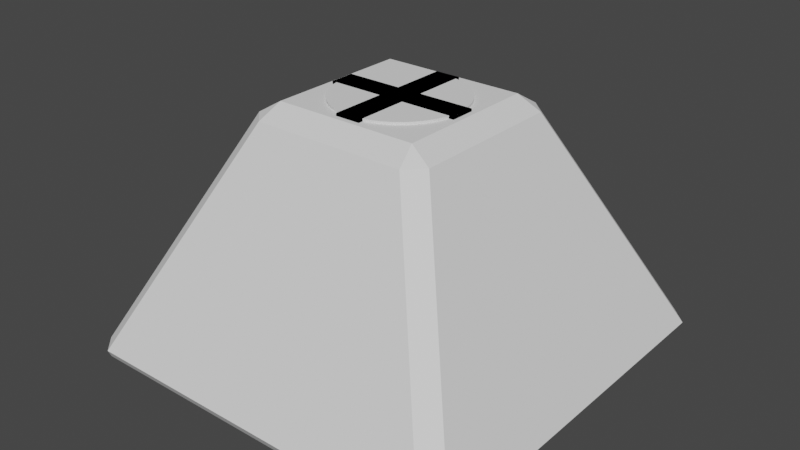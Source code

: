 # Source: candle_hold_dreamlys.blend  (saved by Blender 2.92.15; exported with 4.5.12 LTS)
import bpy
from mathutils import Matrix  # noqa: F401  (used for matrix-valued properties, if any)

bpy.ops.wm.read_factory_settings(use_empty=True)
scene = bpy.context.scene
scene.name = 'Scene'

# ---- collections
col_collection = bpy.data.collections.new('Collection'); scene.collection.children.link(col_collection)

# ---- world
world_world = bpy.data.worlds.new('World'); scene.world = world_world
world_world.use_nodes = True; world_world.node_tree.nodes.clear()
_N = world_world.node_tree.nodes; _L = world_world.node_tree.links
n0 = _N.new('ShaderNodeOutputWorld'); n0.name = 'World Output'; n0.location = (300, 300)
n1 = _N.new('ShaderNodeBackground'); n1.name = 'Background'; n1.location = (10, 300)
n1.inputs[0].default_value = (0.05088, 0.05088, 0.05088, 1.0)
_L.new(n1.outputs[0], n0.inputs[0])
n0.is_active_output = True
world_world.color = (0.05088, 0.05088, 0.05088)
world_world.use_sun_shadow = False
world_world.sun_shadow_jitter_overblur = 0.0

# ---- meshes
me_cylinder = bpy.data.meshes.new('Cylinder')
me_cylinder.from_pydata([(9.017e-07, 10.04, -12.5), (-1.152e-06, 12.79, 12.5), (0.4927, 10.03, -12.5), (0.6278, 12.78, 12.5), (0.9842, 9.993, -12.5), (1.254, 12.73, 12.5), (1.473, 9.932, -12.5), (1.877, 12.66, 12.5), (1.959, 9.848, -12.5), (2.496, 12.55, 12.5), (2.44, 9.74, -12.5), (3.109, 12.41, 12.5), (2.915, 9.609, -12.5), (3.714, 12.24, 12.5), (3.383, 9.454, -12.5), (4.31, 12.05, 12.5), (3.843, 9.277, -12.5), (4.896, 11.82, 12.5), (4.293, 9.077, -12.5), (5.47, 11.57, 12.5), (4.733, 8.855, -12.5), (6.031, 11.28, 12.5), (5.162, 8.613, -12.5), (6.578, 10.97, 12.5), (5.579, 8.349, -12.5), (7.108, 10.64, 12.5), (5.981, 8.065, -12.5), (7.622, 10.28, 12.5), (6.37, 7.762, -12.5), (8.117, 9.89, 12.5), (6.743, 7.44, -12.5), (8.592, 9.48, 12.5), (7.1, 7.1, -12.5), (9.047, 9.047, 12.5), (7.44, 6.743, -12.5), (9.48, 8.592, 12.5), (7.762, 6.37, -12.5), (9.89, 8.117, 12.5), (8.065, 5.981, -12.5), (10.28, 7.622, 12.5), (8.349, 5.579, -12.5), (10.64, 7.108, 12.5), (8.613, 5.162, -12.5), (10.97, 6.578, 12.5), (8.855, 4.733, -12.5), (11.28, 6.031, 12.5), (9.077, 4.293, -12.5), (11.57, 5.47, 12.5), (9.277, 3.843, -12.5), (11.82, 4.896, 12.5), (9.454, 3.383, -12.5), (12.05, 4.31, 12.5), (9.609, 2.915, -12.5), (12.24, 3.714, 12.5), (9.74, 2.44, -12.5), (12.41, 3.109, 12.5), (9.848, 1.959, -12.5), (12.55, 2.496, 12.5), (9.932, 1.473, -12.5), (12.66, 1.877, 12.5), (9.993, 0.9842, -12.5), (12.73, 1.254, 12.5), (10.03, 0.4927, -12.5), (12.78, 0.6278, 12.5), (10.04, -4.529e-06, -12.5), (12.79, -4.497e-06, 12.5), (10.03, -0.4927, -12.5), (12.78, -0.6278, 12.5), (9.993, -0.9842, -12.5), (12.73, -1.254, 12.5), (9.932, -1.473, -12.5), (12.66, -1.877, 12.5), (9.848, -1.959, -12.5), (12.55, -2.496, 12.5), (9.74, -2.44, -12.5), (12.41, -3.109, 12.5), (9.609, -2.915, -12.5), (12.24, -3.714, 12.5), (9.454, -3.383, -12.5), (12.05, -4.31, 12.5), (9.277, -3.843, -12.5), (11.82, -4.896, 12.5), (9.077, -4.293, -12.5), (11.57, -5.47, 12.5), (8.855, -4.733, -12.5), (11.28, -6.031, 12.5), (8.613, -5.162, -12.5), (10.97, -6.578, 12.5), (8.349, -5.579, -12.5), (10.64, -7.108, 12.5), (8.065, -5.981, -12.5), (10.28, -7.622, 12.5), (7.762, -6.37, -12.5), (9.89, -8.117, 12.5), (7.44, -6.743, -12.5), (9.48, -8.592, 12.5), (7.1, -7.1, -12.5), (9.047, -9.047, 12.5), (6.743, -7.44, -12.5), (8.592, -9.48, 12.5), (6.37, -7.762, -12.5), (8.117, -9.89, 12.5), (5.982, -8.065, -12.5), (7.622, -10.28, 12.5), (5.579, -8.349, -12.5), (7.108, -10.64, 12.5), (5.162, -8.613, -12.5), (6.578, -10.97, 12.5), (4.733, -8.855, -12.5), (6.031, -11.28, 12.5), (4.293, -9.077, -12.5), (5.47, -11.57, 12.5), (3.843, -9.277, -12.5), (4.896, -11.82, 12.5), (3.383, -9.454, -12.5), (4.31, -12.05, 12.5), (2.915, -9.609, -12.5), (3.714, -12.24, 12.5), (2.44, -9.74, -12.5), (3.109, -12.41, 12.5), (1.959, -9.848, -12.5), (2.496, -12.55, 12.5), (1.473, -9.932, -12.5), (1.877, -12.66, 12.5), (0.9842, -9.993, -12.5), (1.254, -12.73, 12.5), (0.4927, -10.03, -12.5), (0.6278, -12.78, 12.5), (1.918e-05, -10.04, -12.5), (2.213e-05, -12.79, 12.5), (-0.4927, -10.03, -12.5), (-0.6278, -12.78, 12.5), (-0.9842, -9.993, -12.5), (-1.254, -12.73, 12.5), (-1.473, -9.932, -12.5), (-1.877, -12.66, 12.5), (-1.959, -9.848, -12.5), (-2.496, -12.55, 12.5), (-2.44, -9.74, -12.5), (-3.109, -12.41, 12.5), (-2.915, -9.609, -12.5), (-3.714, -12.24, 12.5), (-3.383, -9.454, -12.5), (-4.31, -12.05, 12.5), (-3.843, -9.277, -12.5), (-4.896, -11.82, 12.5), (-4.293, -9.077, -12.5), (-5.47, -11.57, 12.5), (-4.733, -8.856, -12.5), (-6.031, -11.28, 12.5), (-5.162, -8.613, -12.5), (-6.578, -10.97, 12.5), (-5.579, -8.349, -12.5), (-7.108, -10.64, 12.5), (-5.981, -8.065, -12.5), (-7.622, -10.28, 12.5), (-6.37, -7.762, -12.5), (-8.117, -9.89, 12.5), (-6.743, -7.44, -12.5), (-8.592, -9.48, 12.5), (-7.1, -7.1, -12.5), (-9.047, -9.047, 12.5), (-7.44, -6.743, -12.5), (-9.48, -8.592, 12.5), (-7.762, -6.37, -12.5), (-9.89, -8.117, 12.5), (-8.065, -5.982, -12.5), (-10.28, -7.622, 12.5), (-8.349, -5.579, -12.5), (-10.64, -7.108, 12.5), (-8.613, -5.162, -12.5), (-10.97, -6.578, 12.5), (-8.855, -4.733, -12.5), (-11.28, -6.031, 12.5), (-9.077, -4.293, -12.5), (-11.57, -5.47, 12.5), (-9.277, -3.843, -12.5), (-11.82, -4.896, 12.5), (-9.454, -3.383, -12.5), (-12.05, -4.31, 12.5), (-9.609, -2.915, -12.5), (-12.24, -3.714, 12.5), (-9.74, -2.44, -12.5), (-12.41, -3.109, 12.5), (-9.848, -1.959, -12.5), (-12.55, -2.496, 12.5), (-9.932, -1.473, -12.5), (-12.66, -1.877, 12.5), (-9.993, -0.9842, -12.5), (-12.73, -1.254, 12.5), (-10.03, -0.4927, -12.5), (-12.78, -0.6278, 12.5), (-10.04, -1.474e-05, -12.5), (-12.79, -1.751e-05, 12.5), (-10.03, 0.4927, -12.5), (-12.78, 0.6278, 12.5), (-9.993, 0.9842, -12.5), (-12.73, 1.254, 12.5), (-9.932, 1.473, -12.5), (-12.66, 1.877, 12.5), (-9.848, 1.959, -12.5), (-12.55, 2.496, 12.5), (-9.74, 2.44, -12.5), (-12.41, 3.109, 12.5), (-9.609, 2.915, -12.5), (-12.24, 3.714, 12.5), (-9.454, 3.383, -12.5), (-12.05, 4.31, 12.5), (-9.277, 3.843, -12.5), (-11.82, 4.896, 12.5), (-9.077, 4.293, -12.5), (-11.57, 5.47, 12.5), (-8.855, 4.733, -12.5), (-11.28, 6.031, 12.5), (-8.613, 5.162, -12.5), (-10.97, 6.578, 12.5), (-8.349, 5.579, -12.5), (-10.64, 7.108, 12.5), (-8.065, 5.981, -12.5), (-10.28, 7.622, 12.5), (-7.762, 6.37, -12.5), (-9.89, 8.117, 12.5), (-7.44, 6.743, -12.5), (-9.48, 8.592, 12.5), (-7.1, 7.1, -12.5), (-9.047, 9.047, 12.5), (-6.743, 7.44, -12.5), (-8.592, 9.48, 12.5), (-6.37, 7.762, -12.5), (-8.117, 9.89, 12.5), (-5.981, 8.065, -12.5), (-7.622, 10.28, 12.5), (-5.579, 8.349, -12.5), (-7.108, 10.64, 12.5), (-5.162, 8.613, -12.5), (-6.578, 10.97, 12.5), (-4.733, 8.855, -12.5), (-6.031, 11.28, 12.5), (-4.293, 9.077, -12.5), (-5.47, 11.57, 12.5), (-3.843, 9.277, -12.5), (-4.896, 11.82, 12.5), (-3.383, 9.454, -12.5), (-4.31, 12.05, 12.5), (-2.915, 9.609, -12.5), (-3.714, 12.24, 12.5), (-2.44, 9.74, -12.5), (-3.109, 12.41, 12.5), (-1.959, 9.848, -12.5), (-2.496, 12.55, 12.5), (-1.473, 9.932, -12.5), (-1.877, 12.66, 12.5), (-0.9842, 9.993, -12.5), (-1.254, 12.73, 12.5), (-0.4927, 10.03, -12.5), (-0.6278, 12.78, 12.5)], [], [(0, 1, 3, 2), (2, 3, 5, 4), (4, 5, 7, 6), (6, 7, 9, 8), (8, 9, 11, 10), (10, 11, 13, 12), (12, 13, 15, 14), (14, 15, 17, 16), (16, 17, 19, 18), (18, 19, 21, 20), (20, 21, 23, 22), (22, 23, 25, 24), (24, 25, 27, 26), (26, 27, 29, 28), (28, 29, 31, 30), (30, 31, 33, 32), (32, 33, 35, 34), (34, 35, 37, 36), (36, 37, 39, 38), (38, 39, 41, 40), (40, 41, 43, 42), (42, 43, 45, 44), (44, 45, 47, 46), (46, 47, 49, 48), (48, 49, 51, 50), (50, 51, 53, 52), (52, 53, 55, 54), (54, 55, 57, 56), (56, 57, 59, 58), (58, 59, 61, 60), (60, 61, 63, 62), (62, 63, 65, 64), (64, 65, 67, 66), (66, 67, 69, 68), (68, 69, 71, 70), (70, 71, 73, 72), (72, 73, 75, 74), (74, 75, 77, 76), (76, 77, 79, 78), (78, 79, 81, 80), (80, 81, 83, 82), (82, 83, 85, 84), (84, 85, 87, 86), (86, 87, 89, 88), (88, 89, 91, 90), (90, 91, 93, 92), (92, 93, 95, 94), (94, 95, 97, 96), (96, 97, 99, 98), (98, 99, 101, 100), (100, 101, 103, 102), (102, 103, 105, 104), (104, 105, 107, 106), (106, 107, 109, 108), (108, 109, 111, 110), (110, 111, 113, 112), (112, 113, 115, 114), (114, 115, 117, 116), (116, 117, 119, 118), (118, 119, 121, 120), (120, 121, 123, 122), (122, 123, 125, 124), (124, 125, 127, 126), (126, 127, 129, 128), (128, 129, 131, 130), (130, 131, 133, 132), (132, 133, 135, 134), (134, 135, 137, 136), (136, 137, 139, 138), (138, 139, 141, 140), (140, 141, 143, 142), (142, 143, 145, 144), (144, 145, 147, 146), (146, 147, 149, 148), (148, 149, 151, 150), (150, 151, 153, 152), (152, 153, 155, 154), (154, 155, 157, 156), (156, 157, 159, 158), (158, 159, 161, 160), (160, 161, 163, 162), (162, 163, 165, 164), (164, 165, 167, 166), (166, 167, 169, 168), (168, 169, 171, 170), (170, 171, 173, 172), (172, 173, 175, 174), (174, 175, 177, 176), (176, 177, 179, 178), (178, 179, 181, 180), (180, 181, 183, 182), (182, 183, 185, 184), (184, 185, 187, 186), (186, 187, 189, 188), (188, 189, 191, 190), (190, 191, 193, 192), (192, 193, 195, 194), (194, 195, 197, 196), (196, 197, 199, 198), (198, 199, 201, 200), (200, 201, 203, 202), (202, 203, 205, 204), (204, 205, 207, 206), (206, 207, 209, 208), (208, 209, 211, 210), (210, 211, 213, 212), (212, 213, 215, 214), (214, 215, 217, 216), (216, 217, 219, 218), (218, 219, 221, 220), (220, 221, 223, 222), (222, 223, 225, 224), (224, 225, 227, 226), (226, 227, 229, 228), (228, 229, 231, 230), (230, 231, 233, 232), (232, 233, 235, 234), (234, 235, 237, 236), (236, 237, 239, 238), (238, 239, 241, 240), (240, 241, 243, 242), (242, 243, 245, 244), (244, 245, 247, 246), (246, 247, 249, 248), (248, 249, 251, 250), (250, 251, 253, 252), (3, 1, 255, 253, 251, 249, 247, 245, 243, 241, 239, 237, 235, 233, 231, 229, 227, 225, 223, 221, 219, 217, 215, 213, 211, 209, 207, 205, 203, 201, 199, 197, 195, 193, 191, 189, 187, 185, 183, 181, 179, 177, 175, 173, 171, 169, 167, 165, 163, 161, 159, 157, 155, 153, 151, 149, 147, 145, 143, 141, 139, 137, 135, 133, 131, 129, 127, 125, 123, 121, 119, 117, 115, 113, 111, 109, 107, 105, 103, 101, 99, 97, 95, 93, 91, 89, 87, 85, 83, 81, 79, 77, 75, 73, 71, 69, 67, 65, 63, 61, 59, 57, 55, 53, 51, 49, 47, 45, 43, 41, 39, 37, 35, 33, 31, 29, 27, 25, 23, 21, 19, 17, 15, 13, 11, 9, 7, 5), (252, 253, 255, 254), (254, 255, 1, 0), (0, 2, 4, 6, 8, 10, 12, 14, 16, 18, 20, 22, 24, 26, 28, 30, 32, 34, 36, 38, 40, 42, 44, 46, 48, 50, 52, 54, 56, 58, 60, 62, 64, 66, 68, 70, 72, 74, 76, 78, 80, 82, 84, 86, 88, 90, 92, 94, 96, 98, 100, 102, 104, 106, 108, 110, 112, 114, 116, 118, 120, 122, 124, 126, 128, 130, 132, 134, 136, 138, 140, 142, 144, 146, 148, 150, 152, 154, 156, 158, 160, 162, 164, 166, 168, 170, 172, 174, 176, 178, 180, 182, 184, 186, 188, 190, 192, 194, 196, 198, 200, 202, 204, 206, 208, 210, 212, 214, 216, 218, 220, 222, 224, 226, 228, 230, 232, 234, 236, 238, 240, 242, 244, 246, 248, 250, 252, 254)])
_uv = me_cylinder.uv_layers.new(name='UVMap')
_uv.uv.foreach_set('vector', [1.0, 0.5, 1.0, 1.0, 0.9922, 1.0, 0.9922, 0.5, 0.9922, 0.5, 0.9922, 1.0, 0.9844, 1.0, 0.9844, 0.5, 0.9844, 0.5, 0.9844, 1.0, 0.9766, 1.0, 0.9766, 0.5, 0.9766, 0.5, 0.9766, 1.0, 0.9688, 1.0, 0.9688, 0.5, 0.9688, 0.5, 0.9688, 1.0, 0.9609, 1.0, 0.9609, 0.5, 0.9609, 0.5, 0.9609, 1.0, 0.9531, 1.0, 0.9531, 0.5, 0.9531, 0.5, 0.9531, 1.0, 0.9453, 1.0, 0.9453, 0.5, 0.9453, 0.5, 0.9453, 1.0, 0.9375, 1.0, 0.9375, 0.5, 0.9375, 0.5, 0.9375, 1.0, 0.9297, 1.0, 0.9297, 0.5, 0.9297, 0.5, 0.9297, 1.0, 0.9219, 1.0, 0.9219, 0.5, 0.9219, 0.5, 0.9219, 1.0, 0.9141, 1.0, 0.9141, 0.5, 0.9141, 0.5, 0.9141, 1.0, 0.9062, 1.0, 0.9062, 0.5, 0.9062, 0.5, 0.9062, 1.0, 0.8984, 1.0, 0.8984, 0.5, 0.8984, 0.5, 0.8984, 1.0, 0.8906, 1.0, 0.8906, 0.5, 0.8906, 0.5, 0.8906, 1.0, 0.8828, 1.0, 0.8828, 0.5, 0.8828, 0.5, 0.8828, 1.0, 0.875, 1.0, 0.875, 0.5, 0.875, 0.5, 0.875, 1.0, 0.8672, 1.0, 0.8672, 0.5, 0.8672, 0.5, 0.8672, 1.0, 0.8594, 1.0, 0.8594, 0.5, 0.8594, 0.5, 0.8594, 1.0, 0.8516, 1.0, 0.8516, 0.5, 0.8516, 0.5, 0.8516, 1.0, 0.8438, 1.0, 0.8438, 0.5, 0.8438, 0.5, 0.8438, 1.0, 0.8359, 1.0, 0.8359, 0.5, 0.8359, 0.5, 0.8359, 1.0, 0.8281, 1.0, 0.8281, 0.5, 0.8281, 0.5, 0.8281, 1.0, 0.8203, 1.0, 0.8203, 0.5, 0.8203, 0.5, 0.8203, 1.0, 0.8125, 1.0, 0.8125, 0.5, 0.8125, 0.5, 0.8125, 1.0, 0.8047, 1.0, 0.8047, 0.5, 0.8047, 0.5, 0.8047, 1.0, 0.7969, 1.0, 0.7969, 0.5, 0.7969, 0.5, 0.7969, 1.0, 0.7891, 1.0, 0.7891, 0.5, 0.7891, 0.5, 0.7891, 1.0, 0.7812, 1.0, 0.7812, 0.5, 0.7812, 0.5, 0.7812, 1.0, 0.7734, 1.0, 0.7734, 0.5, 0.7734, 0.5, 0.7734, 1.0, 0.7656, 1.0, 0.7656, 0.5, 0.7656, 0.5, 0.7656, 1.0, 0.7578, 1.0, 0.7578, 0.5, 0.7578, 0.5, 0.7578, 1.0, 0.75, 1.0, 0.75, 0.5, 0.75, 0.5, 0.75, 1.0, 0.7422, 1.0, 0.7422, 0.5, 0.7422, 0.5, 0.7422, 1.0, 0.7344, 1.0, 0.7344, 0.5, 0.7344, 0.5, 0.7344, 1.0, 0.7266, 1.0, 0.7266, 0.5, 0.7266, 0.5, 0.7266, 1.0, 0.7188, 1.0, 0.7188, 0.5, 0.7188, 0.5, 0.7188, 1.0, 0.7109, 1.0, 0.7109, 0.5, 0.7109, 0.5, 0.7109, 1.0, 0.7031, 1.0, 0.7031, 0.5, 0.7031, 0.5, 0.7031, 1.0, 0.6953, 1.0, 0.6953, 0.5, 0.6953, 0.5, 0.6953, 1.0, 0.6875, 1.0, 0.6875, 0.5, 0.6875, 0.5, 0.6875, 1.0, 0.6797, 1.0, 0.6797, 0.5, 0.6797, 0.5, 0.6797, 1.0, 0.6719, 1.0, 0.6719, 0.5, 0.6719, 0.5, 0.6719, 1.0, 0.6641, 1.0, 0.6641, 0.5, 0.6641, 0.5, 0.6641, 1.0, 0.6562, 1.0, 0.6562, 0.5, 0.6562, 0.5, 0.6562, 1.0, 0.6484, 1.0, 0.6484, 0.5, 0.6484, 0.5, 0.6484, 1.0, 0.6406, 1.0, 0.6406, 0.5, 0.6406, 0.5, 0.6406, 1.0, 0.6328, 1.0, 0.6328, 0.5, 0.6328, 0.5, 0.6328, 1.0, 0.625, 1.0, 0.625, 0.5, 0.625, 0.5, 0.625, 1.0, 0.6172, 1.0, 0.6172, 0.5, 0.6172, 0.5, 0.6172, 1.0, 0.6094, 1.0, 0.6094, 0.5, 0.6094, 0.5, 0.6094, 1.0, 0.6016, 1.0, 0.6016, 0.5, 0.6016, 0.5, 0.6016, 1.0, 0.5938, 1.0, 0.5938, 0.5, 0.5938, 0.5, 0.5938, 1.0, 0.5859, 1.0, 0.5859, 0.5, 0.5859, 0.5, 0.5859, 1.0, 0.5781, 1.0, 0.5781, 0.5, 0.5781, 0.5, 0.5781, 1.0, 0.5703, 1.0, 0.5703, 0.5, 0.5703, 0.5, 0.5703, 1.0, 0.5625, 1.0, 0.5625, 0.5, 0.5625, 0.5, 0.5625, 1.0, 0.5547, 1.0, 0.5547, 0.5, 0.5547, 0.5, 0.5547, 1.0, 0.5469, 1.0, 0.5469, 0.5, 0.5469, 0.5, 0.5469, 1.0, 0.5391, 1.0, 0.5391, 0.5, 0.5391, 0.5, 0.5391, 1.0, 0.5312, 1.0, 0.5312, 0.5, 0.5312, 0.5, 0.5312, 1.0, 0.5234, 1.0, 0.5234, 0.5, 0.5234, 0.5, 0.5234, 1.0, 0.5156, 1.0, 0.5156, 0.5, 0.5156, 0.5, 0.5156, 1.0, 0.5078, 1.0, 0.5078, 0.5, 0.5078, 0.5, 0.5078, 1.0, 0.5, 1.0, 0.5, 0.5, 0.5, 0.5, 0.5, 1.0, 0.4922, 1.0, 0.4922, 0.5, 0.4922, 0.5, 0.4922, 1.0, 0.4844, 1.0, 0.4844, 0.5, 0.4844, 0.5, 0.4844, 1.0, 0.4766, 1.0, 0.4766, 0.5, 0.4766, 0.5, 0.4766, 1.0, 0.4688, 1.0, 0.4688, 0.5, 0.4688, 0.5, 0.4688, 1.0, 0.4609, 1.0, 0.4609, 0.5, 0.4609, 0.5, 0.4609, 1.0, 0.4531, 1.0, 0.4531, 0.5, 0.4531, 0.5, 0.4531, 1.0, 0.4453, 1.0, 0.4453, 0.5, 0.4453, 0.5, 0.4453, 1.0, 0.4375, 1.0, 0.4375, 0.5, 0.4375, 0.5, 0.4375, 1.0, 0.4297, 1.0, 0.4297, 0.5, 0.4297, 0.5, 0.4297, 1.0, 0.4219, 1.0, 0.4219, 0.5, 0.4219, 0.5, 0.4219, 1.0, 0.4141, 1.0, 0.4141, 0.5, 0.4141, 0.5, 0.4141, 1.0, 0.4062, 1.0, 0.4062, 0.5, 0.4062, 0.5, 0.4062, 1.0, 0.3984, 1.0, 0.3984, 0.5, 0.3984, 0.5, 0.3984, 1.0, 0.3906, 1.0, 0.3906, 0.5, 0.3906, 0.5, 0.3906, 1.0, 0.3828, 1.0, 0.3828, 0.5, 0.3828, 0.5, 0.3828, 1.0, 0.375, 1.0, 0.375, 0.5, 0.375, 0.5, 0.375, 1.0, 0.3672, 1.0, 0.3672, 0.5, 0.3672, 0.5, 0.3672, 1.0, 0.3594, 1.0, 0.3594, 0.5, 0.3594, 0.5, 0.3594, 1.0, 0.3516, 1.0, 0.3516, 0.5, 0.3516, 0.5, 0.3516, 1.0, 0.3438, 1.0, 0.3438, 0.5, 0.3438, 0.5, 0.3438, 1.0, 0.3359, 1.0, 0.3359, 0.5, 0.3359, 0.5, 0.3359, 1.0, 0.3281, 1.0, 0.3281, 0.5, 0.3281, 0.5, 0.3281, 1.0, 0.3203, 1.0, 0.3203, 0.5, 0.3203, 0.5, 0.3203, 1.0, 0.3125, 1.0, 0.3125, 0.5, 0.3125, 0.5, 0.3125, 1.0, 0.3047, 1.0, 0.3047, 0.5, 0.3047, 0.5, 0.3047, 1.0, 0.2969, 1.0, 0.2969, 0.5, 0.2969, 0.5, 0.2969, 1.0, 0.2891, 1.0, 0.2891, 0.5, 0.2891, 0.5, 0.2891, 1.0, 0.2812, 1.0, 0.2812, 0.5, 0.2812, 0.5, 0.2812, 1.0, 0.2734, 1.0, 0.2734, 0.5, 0.2734, 0.5, 0.2734, 1.0, 0.2656, 1.0, 0.2656, 0.5, 0.2656, 0.5, 0.2656, 1.0, 0.2578, 1.0, 0.2578, 0.5, 0.2578, 0.5, 0.2578, 1.0, 0.25, 1.0, 0.25, 0.5, 0.25, 0.5, 0.25, 1.0, 0.2422, 1.0, 0.2422, 0.5, 0.2422, 0.5, 0.2422, 1.0, 0.2344, 1.0, 0.2344, 0.5, 0.2344, 0.5, 0.2344, 1.0, 0.2266, 1.0, 0.2266, 0.5, 0.2266, 0.5, 0.2266, 1.0, 0.2188, 1.0, 0.2188, 0.5, 0.2188, 0.5, 0.2188, 1.0, 0.2109, 1.0, 0.2109, 0.5, 0.2109, 0.5, 0.2109, 1.0, 0.2031, 1.0, 0.2031, 0.5, 0.2031, 0.5, 0.2031, 1.0, 0.1953, 1.0, 0.1953, 0.5, 0.1953, 0.5, 0.1953, 1.0, 0.1875, 1.0, 0.1875, 0.5, 0.1875, 0.5, 0.1875, 1.0, 0.1797, 1.0, 0.1797, 0.5, 0.1797, 0.5, 0.1797, 1.0, 0.1719, 1.0, 0.1719, 0.5, 0.1719, 0.5, 0.1719, 1.0, 0.1641, 1.0, 0.1641, 0.5, 0.1641, 0.5, 0.1641, 1.0, 0.1562, 1.0, 0.1562, 0.5, 0.1562, 0.5, 0.1562, 1.0, 0.1484, 1.0, 0.1484, 0.5, 0.1484, 0.5, 0.1484, 1.0, 0.1406, 1.0, 0.1406, 0.5, 0.1406, 0.5, 0.1406, 1.0, 0.1328, 1.0, 0.1328, 0.5, 0.1328, 0.5, 0.1328, 1.0, 0.125, 1.0, 0.125, 0.5, 0.125, 0.5, 0.125, 1.0, 0.1172, 1.0, 0.1172, 0.5, 0.1172, 0.5, 0.1172, 1.0, 0.1094, 1.0, 0.1094, 0.5, 0.1094, 0.5, 0.1094, 1.0, 0.1016, 1.0, 0.1016, 0.5, 0.1016, 0.5, 0.1016, 1.0, 0.09375, 1.0, 0.09375, 0.5, 0.09375, 0.5, 0.09375, 1.0, 0.08594, 1.0, 0.08594, 0.5, 0.08594, 0.5, 0.08594, 1.0, 0.07812, 1.0, 0.07812, 0.5, 0.07812, 0.5, 0.07812, 1.0, 0.07031, 1.0, 0.07031, 0.5, 0.07031, 0.5, 0.07031, 1.0, 0.0625, 1.0, 0.0625, 0.5, 0.0625, 0.5, 0.0625, 1.0, 0.05469, 1.0, 0.05469, 0.5, 0.05469, 0.5, 0.05469, 1.0, 0.04688, 1.0, 0.04688, 0.5, 0.04688, 0.5, 0.04688, 1.0, 0.03906, 1.0, 0.03906, 0.5, 0.03906, 0.5, 0.03906, 1.0, 0.03125, 1.0, 0.03125, 0.5, 0.03125, 0.5, 0.03125, 1.0, 0.02344, 1.0, 0.02344, 0.5, 0.02344, 0.5, 0.02344, 1.0, 0.01562, 1.0, 0.01562, 0.5, 0.2618, 0.4897, 0.25, 0.49, 0.2382, 0.4897, 0.2265, 0.4888, 0.2148, 0.4874, 0.2032, 0.4854, 0.1917, 0.4828, 0.1803, 0.4797, 0.1691, 0.476, 0.1582, 0.4717, 0.1474, 0.467, 0.1369, 0.4617, 0.1266, 0.4559, 0.1167, 0.4496, 0.107, 0.4428, 0.09775, 0.4355, 0.08883, 0.4278, 0.08029, 0.4197, 0.07217, 0.4112, 0.06448, 0.4023, 0.05723, 0.393, 0.05045, 0.3833, 0.04415, 0.3734, 0.03834, 0.3631, 0.03304, 0.3526, 0.02827, 0.3418, 0.02403, 0.3309, 0.02033, 0.3197, 0.01719, 0.3083, 0.01461, 0.2968, 0.0126, 0.2852, 0.01116, 0.2735, 0.01029, 0.2618, 0.01, 0.25, 0.01029, 0.2382, 0.01116, 0.2265, 0.0126, 0.2148, 0.01461, 0.2032, 0.01719, 0.1917, 0.02033, 0.1803, 0.02403, 0.1691, 0.02827, 0.1582, 0.03304, 0.1474, 0.03834, 0.1369, 0.04415, 0.1266, 0.05045, 0.1167, 0.05723, 0.107, 0.06448, 0.09774, 0.07217, 0.08883, 0.08029, 0.08029, 0.08883, 0.07217, 0.09775, 0.06448, 0.107, 0.05723, 0.1167, 0.05045, 0.1266, 0.04414, 0.1369, 0.03834, 0.1474, 0.03304, 0.1582, 0.02827, 0.1691, 0.02403, 0.1803, 0.02033, 0.1917, 0.01719, 0.2032, 0.01461, 0.2148, 0.0126, 0.2265, 0.01116, 0.2382, 0.01029, 0.25, 0.01, 0.2618, 0.01029, 0.2735, 0.01116, 0.2852, 0.0126, 0.2968, 0.01461, 0.3083, 0.01719, 0.3197, 0.02033, 0.3309, 0.02403, 0.3418, 0.02827, 0.3526, 0.03304, 0.3631, 0.03834, 0.3734, 0.04415, 0.3833, 0.05045, 0.393, 0.05723, 0.4023, 0.06448, 0.4112, 0.07217, 0.4197, 0.08029, 0.4278, 0.08883, 0.4355, 0.09775, 0.4428, 0.107, 0.4496, 0.1167, 0.4559, 0.1266, 0.4617, 0.1369, 0.467, 0.1474, 0.4717, 0.1582, 0.476, 0.1691, 0.4797, 0.1803, 0.4828, 0.1917, 0.4854, 0.2032, 0.4874, 0.2148, 0.4888, 0.2265, 0.4897, 0.2382, 0.49, 0.25, 0.4897, 0.2618, 0.4888, 0.2735, 0.4874, 0.2852, 0.4854, 0.2968, 0.4828, 0.3083, 0.4797, 0.3197, 0.476, 0.3309, 0.4717, 0.3418, 0.467, 0.3526, 0.4617, 0.3631, 0.4559, 0.3734, 0.4496, 0.3833, 0.4428, 0.393, 0.4355, 0.4023, 0.4278, 0.4112, 0.4197, 0.4197, 0.4112, 0.4278, 0.4023, 0.4355, 0.393, 0.4428, 0.3833, 0.4496, 0.3734, 0.4559, 0.3631, 0.4617, 0.3526, 0.467, 0.3418, 0.4717, 0.3309, 0.476, 0.3197, 0.4797, 0.3083, 0.4828, 0.2968, 0.4854, 0.2852, 0.4874, 0.2735, 0.4888, 0.01562, 0.5, 0.01562, 1.0, 0.007812, 1.0, 0.007812, 0.5, 0.007812, 0.5, 0.007812, 1.0, 0.0, 1.0, 0.0, 0.5, 0.75, 0.49, 0.7618, 0.4897, 0.7735, 0.4888, 0.7852, 0.4874, 0.7968, 0.4854, 0.8083, 0.4828, 0.8197, 0.4797, 0.8309, 0.476, 0.8418, 0.4717, 0.8526, 0.467, 0.8631, 0.4617, 0.8734, 0.4559, 0.8833, 0.4496, 0.893, 0.4428, 0.9023, 0.4355, 0.9112, 0.4278, 0.9197, 0.4197, 0.9278, 0.4112, 0.9355, 0.4023, 0.9428, 0.393, 0.9496, 0.3833, 0.9559, 0.3734, 0.9617, 0.3631, 0.967, 0.3526, 0.9717, 0.3418, 0.976, 0.3309, 0.9797, 0.3197, 0.9828, 0.3083, 0.9854, 0.2968, 0.9874, 0.2852, 0.9888, 0.2735, 0.9897, 0.2618, 0.99, 0.25, 0.9897, 0.2382, 0.9888, 0.2265, 0.9874, 0.2148, 0.9854, 0.2032, 0.9828, 0.1917, 0.9797, 0.1803, 0.976, 0.1691, 0.9717, 0.1582, 0.967, 0.1474, 0.9617, 0.1369, 0.9559, 0.1266, 0.9496, 0.1167, 0.9428, 0.107, 0.9355, 0.09775, 0.9278, 0.08883, 0.9197, 0.08029, 0.9112, 0.07217, 0.9023, 0.06448, 0.893, 0.05723, 0.8833, 0.05045, 0.8734, 0.04415, 0.8631, 0.03834, 0.8526, 0.03304, 0.8418, 0.02827, 0.8309, 0.02403, 0.8197, 0.02033, 0.8083, 0.01719, 0.7968, 0.01461, 0.7852, 0.0126, 0.7735, 0.01116, 0.7618, 0.01029, 0.75, 0.01, 0.7382, 0.01029, 0.7265, 0.01116, 0.7148, 0.0126, 0.7032, 0.01461, 0.6917, 0.01719, 0.6803, 0.02033, 0.6691, 0.02403, 0.6582, 0.02827, 0.6474, 0.03304, 0.6369, 0.03834, 0.6266, 0.04414, 0.6167, 0.05045, 0.607, 0.05723, 0.5977, 0.06448, 0.5888, 0.07217, 0.5803, 0.08029, 0.5722, 0.08883, 0.5645, 0.09774, 0.5572, 0.107, 0.5504, 0.1167, 0.5441, 0.1266, 0.5383, 0.1369, 0.533, 0.1474, 0.5283, 0.1582, 0.524, 0.1691, 0.5203, 0.1803, 0.5172, 0.1917, 0.5146, 0.2032, 0.5126, 0.2148, 0.5112, 0.2265, 0.5103, 0.2382, 0.51, 0.25, 0.5103, 0.2618, 0.5112, 0.2735, 0.5126, 0.2852, 0.5146, 0.2968, 0.5172, 0.3083, 0.5203, 0.3197, 0.524, 0.3309, 0.5283, 0.3418, 0.533, 0.3526, 0.5383, 0.3631, 0.5441, 0.3734, 0.5504, 0.3833, 0.5572, 0.393, 0.5645, 0.4023, 0.5722, 0.4112, 0.5803, 0.4197, 0.5888, 0.4278, 0.5977, 0.4355, 0.607, 0.4428, 0.6167, 0.4496, 0.6266, 0.4559, 0.6369, 0.4617, 0.6474, 0.467, 0.6582, 0.4717, 0.6691, 0.476, 0.6803, 0.4797, 0.6917, 0.4828, 0.7032, 0.4854, 0.7148, 0.4874, 0.7265, 0.4888, 0.7382, 0.4897])
me_cylinder.use_remesh_fix_poles = True
me_cylinder.use_remesh_preserve_attributes = False
me_cylinder.use_mirror_vertex_groups = False
me_cylinder.update()
me_cube_001 = bpy.data.meshes.new('Cube.001')
me_cube_001.from_pydata([(-2.5, -2.5, -12.51), (-2.5, -2.5, 12.51), (-2.5, 2.5, -12.51), (-2.5, 2.5, 12.51), (2.5, -2.5, -12.51), (2.5, -2.5, 12.51), (2.5, 2.5, -12.51), (2.5, 2.5, 12.51), (13.5, -2.5, -12.51), (13.5, -2.5, 12.51), (13.5, 2.5, -12.51), (13.5, 2.5, 12.51), (-13.5, -2.5, -12.51), (-13.5, -2.5, 12.51), (-13.5, 2.5, -12.51), (-13.5, 2.5, 12.51), (-2.5, -13.5, -12.51), (-2.5, -13.5, 12.51), (2.5, -13.5, -12.51), (2.5, -13.5, 12.51), (-2.5, 13.5, -12.51), (-2.5, 13.5, 12.51), (2.5, 13.5, -12.51), (2.5, 13.5, 12.51)], [], [(3, 2, 14, 15), (2, 3, 21, 20), (7, 5, 9, 11), (1, 0, 16, 17), (2, 6, 4, 0), (7, 3, 1, 5), (10, 11, 9, 8), (6, 7, 11, 10), (5, 4, 8, 9), (4, 6, 10, 8), (12, 13, 15, 14), (0, 1, 13, 12), (1, 3, 15, 13), (2, 0, 12, 14), (18, 19, 17, 16), (0, 4, 18, 16), (5, 1, 17, 19), (4, 5, 19, 18), (20, 21, 23, 22), (7, 6, 22, 23), (6, 2, 20, 22), (3, 7, 23, 21)])
_uv = me_cube_001.uv_layers.new(name='UVMap')
_uv.uv.foreach_set('vector', [0.625, 0.25, 0.375, 0.25, 0.375, 0.25, 0.625, 0.25, 0.375, 0.25, 0.625, 0.25, 0.625, 0.25, 0.375, 0.25, 0.625, 0.5, 0.625, 0.75, 0.625, 0.75, 0.625, 0.5, 0.625, 1.0, 0.375, 1.0, 0.375, 1.0, 0.625, 1.0, 0.125, 0.5, 0.375, 0.5, 0.375, 0.75, 0.125, 0.75, 0.625, 0.5, 0.875, 0.5, 0.875, 0.75, 0.625, 0.75, 0.375, 0.5, 0.625, 0.5, 0.625, 0.75, 0.375, 0.75, 0.375, 0.5, 0.625, 0.5, 0.625, 0.5, 0.375, 0.5, 0.625, 0.75, 0.375, 0.75, 0.375, 0.75, 0.625, 0.75, 0.375, 0.75, 0.375, 0.5, 0.375, 0.5, 0.375, 0.75, 0.375, 0.0, 0.625, 0.0, 0.625, 0.25, 0.375, 0.25, 0.375, 1.0, 0.625, 1.0, 0.625, 1.0, 0.375, 1.0, 0.875, 0.75, 0.875, 0.5, 0.875, 0.5, 0.875, 0.75, 0.125, 0.5, 0.125, 0.75, 0.125, 0.75, 0.125, 0.5, 0.375, 0.75, 0.625, 0.75, 0.625, 1.0, 0.375, 1.0, 0.125, 0.75, 0.375, 0.75, 0.375, 0.75, 0.125, 0.75, 0.625, 0.75, 0.875, 0.75, 0.875, 0.75, 0.625, 0.75, 0.375, 0.75, 0.625, 0.75, 0.625, 0.75, 0.375, 0.75, 0.375, 0.25, 0.625, 0.25, 0.625, 0.5, 0.375, 0.5, 0.625, 0.5, 0.375, 0.5, 0.375, 0.5, 0.625, 0.5, 0.375, 0.5, 0.125, 0.5, 0.125, 0.5, 0.375, 0.5, 0.875, 0.5, 0.625, 0.5, 0.625, 0.5, 0.875, 0.5])
me_cube_001.use_remesh_fix_poles = True
me_cube_001.use_remesh_preserve_attributes = False
me_cube_001.use_mirror_vertex_groups = False
me_cube_001.update()
me_cube_003 = bpy.data.meshes.new('Cube.003')
me_cube_003.from_pydata([(-41.64, -41.64, -25.0), (-17.5, -17.5, 25.0), (-41.64, 41.64, -25.0), (-17.5, 17.5, 25.0), (41.64, -41.64, -25.0), (17.5, -17.5, 25.0), (41.64, 41.64, -25.0), (17.5, 17.5, 25.0)], [], [(0, 1, 3, 2), (2, 3, 7, 6), (6, 7, 5, 4), (4, 5, 1, 0), (2, 6, 4, 0), (7, 3, 1, 5)])
_uv = me_cube_003.uv_layers.new(name='UVMap')
_uv.uv.foreach_set('vector', [0.375, 0.0, 0.625, 0.0, 0.625, 0.25, 0.375, 0.25, 0.375, 0.25, 0.625, 0.25, 0.625, 0.5, 0.375, 0.5, 0.375, 0.5, 0.625, 0.5, 0.625, 0.75, 0.375, 0.75, 0.375, 0.75, 0.625, 0.75, 0.625, 1.0, 0.375, 1.0, 0.125, 0.5, 0.375, 0.5, 0.375, 0.75, 0.125, 0.75, 0.625, 0.5, 0.875, 0.5, 0.875, 0.75, 0.625, 0.75])
me_cube_003.use_remesh_fix_poles = True
me_cube_003.use_remesh_preserve_attributes = False
me_cube_003.use_mirror_vertex_groups = False
me_cube_003.update()

# ---- objects
ob_socket = bpy.data.objects.new('socket', me_cylinder)
ob_cube = bpy.data.objects.new('Cube', me_cube_001)
ob_main = bpy.data.objects.new('main', me_cube_003)

# ---- transforms, parenting, visibility, modifiers, constraints
ob_socket.parent = ob_main
ob_socket.matrix_parent_inverse = Matrix(((1.0, -0.0, 0.0, -0.0), (-0.0, 1.0, -0.0, 0.0), (0.0, -0.0, 1.0, 13.0), (-0.0, 0.0, -0.0, 1.0)))
ob_socket.location = (0.0, 0.0, 0.0)
ob_socket.lineart.crease_threshold = 0.0
_m = ob_socket.modifiers.new('Boolean', 'BOOLEAN')
_m.object = ob_cube
_m.operation = 'UNION'
ob_cube.parent = ob_socket
ob_cube.location = (0.0, 0.0, 0.0)
ob_cube.lineart.crease_threshold = 0.0
ob_main.location = (0.0, 0.0, -13.0)
ob_main.lineart.crease_threshold = 0.0
_m = ob_main.modifiers.new('Bevel', 'BEVEL')
_m.width = 3.0
_m.width_pct = 3.0
_m = ob_main.modifiers.new('Boolean', 'BOOLEAN')
_m.object = ob_socket

# ---- collection membership
col_collection.objects.link(ob_socket)
col_collection.objects.link(ob_cube)
col_collection.objects.link(ob_main)

# ---- scene / render settings (as saved in the file)
scene.frame_start = 1; scene.frame_end = 250; scene.frame_set(1)
scene.render.engine = 'BLENDER_EEVEE_NEXT'
scene.cycles.use_denoising = False
scene.cycles.samples = 128
scene.cycles.sampling_pattern = 'TABULATED_SOBOL'
scene.cycles.use_adaptive_sampling = False
scene.cycles.use_light_tree = False
scene.view_settings.view_transform = 'Filmic'
scene.unit_settings.scale_length = 0.001
bpy.context.view_layer.update()

# ---- added for rendering (the .blend has no active camera and no usable light): camera, sun
cam_auto = bpy.data.cameras.new('AutoCamera')
cam_auto.lens = 50.0
cam_auto.sensor_width = 36.0
cam_auto.clip_end = 2025.97
ob_auto_camera = bpy.data.objects.new('AutoCamera', cam_auto)
scene.collection.objects.link(ob_auto_camera)
ob_auto_camera.location = (115.44, -138.529, 79.6074)
ob_auto_camera.rotation_euler = (1.09748, -7.21219e-08, 0.694738)
scene.camera = ob_auto_camera
light_auto_sun = bpy.data.lights.new('AutoSun', 'SUN')
light_auto_sun.energy = 3.0
light_auto_sun.angle = 0.0523599
ob_auto_sun = bpy.data.objects.new('AutoSun', light_auto_sun)
scene.collection.objects.link(ob_auto_sun)
ob_auto_sun.rotation_euler = (0.872665, 0.174533, 0.523599)
bpy.context.view_layer.update()
